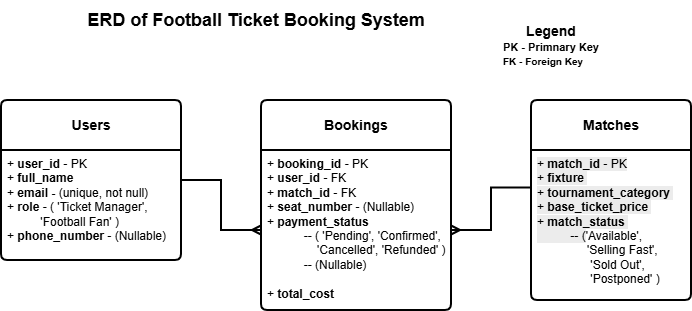

The diagram above was exported from draw.io. Its source (the exported page's mxGraphModel, read from the mxfile embedded in the PNG):
<mxGraphModel dx="712" dy="323" grid="1" gridSize="10" guides="1" tooltips="1" connect="1" arrows="1" fold="1" page="1" pageScale="1" pageWidth="850" pageHeight="1100" math="0" shadow="0">
  <root>
    <mxCell id="0" />
    <mxCell id="1" parent="0" />
    <mxCell id="f7rdx3KXHtnV3AHWLsdw-1" parent="1" style="text;html=1;whiteSpace=wrap;strokeColor=none;fillColor=none;align=center;verticalAlign=middle;rounded=0;" value="&lt;b&gt;&lt;font style=&quot;font-size: 18px;&quot;&gt;ERD of Football Ticket Booking System&lt;/font&gt;&lt;/b&gt;" vertex="1">
      <mxGeometry height="40" width="410" x="110" y="20" as="geometry" />
    </mxCell>
    <mxCell id="f7rdx3KXHtnV3AHWLsdw-2" parent="1" style="text;html=1;whiteSpace=wrap;strokeColor=none;fillColor=none;align=center;verticalAlign=middle;rounded=0;" value="&lt;div style=&quot;&quot;&gt;&lt;span style=&quot;background-color: transparent; color: light-dark(rgb(0, 0, 0), rgb(255, 255, 255));&quot;&gt;&lt;b&gt;&lt;font style=&quot;font-size: 14px;&quot;&gt;Legend&lt;/font&gt;&lt;/b&gt;&lt;/span&gt;&lt;/div&gt;&lt;div style=&quot;text-align: left;&quot;&gt;&lt;font style=&quot;font-size: 11px;&quot;&gt;&lt;b&gt;PK - Primnary Key&lt;/b&gt;&lt;/font&gt;&lt;/div&gt;&lt;div style=&quot;text-align: left;&quot;&gt;&lt;font style=&quot;font-size: 10px;&quot;&gt;&lt;b&gt;FK - Foreign Key&lt;/b&gt;&lt;/font&gt;&lt;/div&gt;" vertex="1">
      <mxGeometry height="50" width="180" x="520" y="40" as="geometry" />
    </mxCell>
    <mxCell id="f7rdx3KXHtnV3AHWLsdw-15" edge="1" parent="1" source="f7rdx3KXHtnV3AHWLsdw-4" style="edgeStyle=orthogonalEdgeStyle;rounded=0;orthogonalLoop=1;jettySize=auto;html=1;endArrow=ERmany;endFill=0;strokeWidth=2;" target="f7rdx3KXHtnV3AHWLsdw-7" value="">
      <mxGeometry relative="1" as="geometry" />
    </mxCell>
    <mxCell id="f7rdx3KXHtnV3AHWLsdw-4" parent="1" style="swimlane;childLayout=stackLayout;horizontal=1;startSize=50;horizontalStack=0;rounded=1;fontSize=14;fontStyle=0;strokeWidth=2;resizeParent=0;resizeLast=1;shadow=0;dashed=0;align=center;arcSize=4;whiteSpace=wrap;html=1;" value="&lt;b&gt;Users&lt;/b&gt;" vertex="1">
      <mxGeometry height="160" width="180" x="60" y="120" as="geometry" />
    </mxCell>
    <mxCell id="f7rdx3KXHtnV3AHWLsdw-12" parent="f7rdx3KXHtnV3AHWLsdw-4" style="align=left;strokeColor=none;fillColor=none;spacingLeft=4;spacingRight=4;fontSize=12;verticalAlign=top;resizable=0;rotatable=0;part=1;html=1;whiteSpace=wrap;" value="+ &lt;b&gt;user_id&lt;/b&gt; - PK&lt;br&gt;+ &lt;b&gt;full_name&amp;nbsp;&lt;/b&gt;&lt;br&gt;+ &lt;b&gt;email - &lt;/b&gt;(unique, not null)&lt;br&gt;+ &lt;b&gt;role &lt;/b&gt;- ( 'Ticket Manager',&amp;nbsp; &amp;nbsp; &amp;nbsp; &amp;nbsp; &amp;nbsp; &amp;nbsp; &amp;nbsp; &amp;nbsp; &amp;nbsp; 'Football Fan' )&lt;br&gt;+ &lt;b&gt;phone_number&lt;/b&gt; - (Nullable)" vertex="1">
      <mxGeometry height="110" width="180" y="50" as="geometry" />
    </mxCell>
    <mxCell id="f7rdx3KXHtnV3AHWLsdw-6" parent="1" style="swimlane;childLayout=stackLayout;horizontal=1;startSize=50;horizontalStack=0;rounded=1;fontSize=14;fontStyle=0;strokeWidth=2;resizeParent=0;resizeLast=1;shadow=0;dashed=0;align=center;arcSize=4;whiteSpace=wrap;html=1;" value="&lt;b&gt;Bookings&lt;/b&gt;" vertex="1">
      <mxGeometry height="210" width="190" x="320" y="120" as="geometry" />
    </mxCell>
    <mxCell id="f7rdx3KXHtnV3AHWLsdw-7" parent="f7rdx3KXHtnV3AHWLsdw-6" style="align=left;strokeColor=none;fillColor=none;spacingLeft=4;spacingRight=4;fontSize=12;verticalAlign=top;resizable=0;rotatable=0;part=1;html=1;whiteSpace=wrap;" value="+ &lt;b&gt;booking_id &lt;/b&gt;- PK&amp;nbsp;&lt;br&gt;+ &lt;b&gt;user_id &lt;/b&gt;- FK&lt;br&gt;+ &lt;b&gt;match_id &lt;/b&gt;- FK&lt;br&gt;+ &lt;b&gt;seat_number &lt;/b&gt;- (Nullable)&lt;br&gt;+ &lt;b&gt;payment_status&lt;/b&gt;&amp;nbsp;&amp;nbsp;&lt;div&gt;&amp;nbsp; &amp;nbsp; &amp;nbsp; &amp;nbsp; &amp;nbsp; &amp;nbsp;-- (&amp;nbsp;&lt;span style=&quot;background-color: transparent; font-size: 12px;&quot;&gt;'Pending',&amp;nbsp;&lt;/span&gt;&lt;span style=&quot;background-color: transparent; color: light-dark(rgb(0, 0, 0), rgb(255, 255, 255));&quot;&gt;'Confirmed',&lt;/span&gt;&lt;div&gt;&lt;span style=&quot;font-size: 12px;&quot;&gt;&amp;nbsp; &amp;nbsp; &amp;nbsp; &amp;nbsp; &amp;nbsp; &amp;nbsp; &amp;nbsp; &amp;nbsp;'Cancelled',&amp;nbsp;&lt;/span&gt;&lt;span style=&quot;background-color: transparent; color: light-dark(rgb(0, 0, 0), rgb(255, 255, 255));&quot;&gt;'Refunded' )&lt;/span&gt;&lt;/div&gt;&lt;div&gt;&amp;nbsp; &amp;nbsp; &amp;nbsp; &amp;nbsp; &amp;nbsp; &amp;nbsp;&lt;span style=&quot;background-color: transparent; color: light-dark(rgb(0, 0, 0), rgb(255, 255, 255));&quot;&gt;-- (Nullable)&amp;nbsp;&amp;nbsp;&lt;/span&gt;&lt;/div&gt;&lt;div&gt;&lt;br&gt;&lt;/div&gt;+ &lt;b&gt;total_cost&lt;/b&gt;&amp;nbsp; &lt;b&gt;&amp;nbsp; &amp;nbsp;&lt;/b&gt;&lt;/div&gt;" vertex="1">
      <mxGeometry height="160" width="190" y="50" as="geometry" />
    </mxCell>
    <mxCell id="f7rdx3KXHtnV3AHWLsdw-8" parent="1" style="swimlane;childLayout=stackLayout;horizontal=1;startSize=50;horizontalStack=0;rounded=1;fontSize=14;fontStyle=0;strokeWidth=2;resizeParent=0;resizeLast=1;shadow=0;dashed=0;align=center;arcSize=4;whiteSpace=wrap;html=1;" value="&lt;b&gt;Matches&lt;/b&gt;" vertex="1">
      <mxGeometry height="200" width="160" x="590" y="120" as="geometry" />
    </mxCell>
    <mxCell id="f7rdx3KXHtnV3AHWLsdw-9" parent="f7rdx3KXHtnV3AHWLsdw-8" style="align=left;strokeColor=none;fillColor=none;spacingLeft=4;spacingRight=4;fontSize=12;verticalAlign=top;resizable=0;rotatable=0;part=1;html=1;whiteSpace=wrap;" value="&lt;span style=&quot;color: rgb(0, 0, 0); background-color: rgb(236, 236, 236); float: none; display: inline !important;&quot;&gt;+ &lt;b&gt;match_id&lt;/b&gt; - PK&lt;/span&gt;&lt;br style=&quot;color: rgb(0, 0, 0); background-color: rgb(236, 236, 236);&quot;&gt;&lt;span style=&quot;color: rgb(0, 0, 0); background-color: rgb(236, 236, 236); float: none; display: inline !important;&quot;&gt;+ &lt;b&gt;fixture&lt;/b&gt;&lt;/span&gt;&lt;span style=&quot;background-color: light-dark(rgb(236, 236, 236), rgb(34, 34, 34)); color: light-dark(rgb(0, 0, 0), rgb(237, 237, 237));&quot;&gt;&amp;nbsp;&lt;/span&gt;&lt;div&gt;&lt;div&gt;&lt;span style=&quot;color: rgb(0, 0, 0); background-color: rgb(236, 236, 236); float: none; display: inline !important;&quot;&gt;+ &lt;b&gt;tournament_category&amp;nbsp;&lt;/b&gt;&lt;/span&gt;&lt;br style=&quot;color: rgb(0, 0, 0); background-color: rgb(236, 236, 236);&quot;&gt;&lt;span style=&quot;color: rgb(0, 0, 0); background-color: rgb(236, 236, 236); float: none; display: inline !important;&quot;&gt;+ &lt;b&gt;base_ticket_price&amp;nbsp;&lt;/b&gt;&lt;/span&gt;&lt;br style=&quot;color: rgb(0, 0, 0); background-color: rgb(236, 236, 236);&quot;&gt;&lt;span style=&quot;color: rgb(0, 0, 0); background-color: rgb(236, 236, 236); float: none; display: inline !important;&quot;&gt;+ &lt;b&gt;match_status&amp;nbsp;&lt;/b&gt;&lt;/span&gt;&lt;/div&gt;&lt;/div&gt;&lt;div&gt;&lt;span style=&quot;color: rgb(0, 0, 0); background-color: rgb(236, 236, 236); float: none; display: inline !important;&quot;&gt;&amp;nbsp; &amp;nbsp; &amp;nbsp; &amp;nbsp; &amp;nbsp; -- (&lt;/span&gt;&lt;span style=&quot;background-color: transparent; font-size: 12px;&quot;&gt;'Available',&lt;/span&gt;&lt;/div&gt;&lt;div&gt;&lt;span style=&quot;font-size: 12px;&quot;&gt;&amp;nbsp; &amp;nbsp; &amp;nbsp; &amp;nbsp; &amp;nbsp; &amp;nbsp; &amp;nbsp; &amp;nbsp;'Selling Fast',&lt;/span&gt;&lt;/div&gt;&lt;div&gt;&lt;span style=&quot;font-size: 12px;&quot;&gt;&amp;nbsp; &amp;nbsp; &amp;nbsp; &amp;nbsp; &amp;nbsp; &amp;nbsp; &amp;nbsp; &amp;nbsp; 'Sold Out',&lt;/span&gt;&lt;/div&gt;&lt;div&gt;&lt;span style=&quot;font-size: 12px;&quot;&gt;&amp;nbsp; &amp;nbsp; &amp;nbsp; &amp;nbsp; &amp;nbsp; &amp;nbsp; &amp;nbsp; &amp;nbsp; 'Postponed' )&lt;/span&gt;&lt;/div&gt;" vertex="1">
      <mxGeometry height="150" width="160" y="50" as="geometry" />
    </mxCell>
    <mxCell id="f7rdx3KXHtnV3AHWLsdw-16" edge="1" parent="1" source="f7rdx3KXHtnV3AHWLsdw-7" style="edgeStyle=orthogonalEdgeStyle;rounded=0;orthogonalLoop=1;jettySize=auto;html=1;entryX=0;entryY=0.25;entryDx=0;entryDy=0;endArrow=none;endFill=0;startArrow=ERmany;startFill=0;strokeWidth=2;" target="f7rdx3KXHtnV3AHWLsdw-9" value="">
      <mxGeometry relative="1" as="geometry" />
    </mxCell>
  </root>
</mxGraphModel>